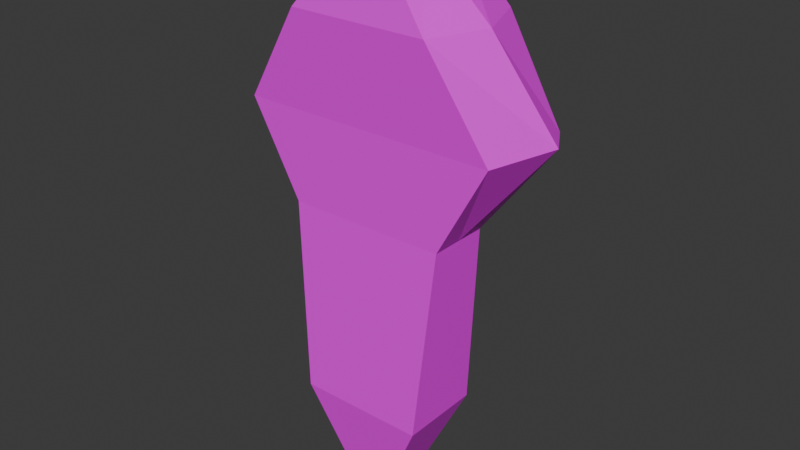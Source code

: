 # Source: short-phaser.blend  (saved by Blender 5.0.119; exported with 4.5.12 LTS)
import bpy
from mathutils import Matrix  # noqa: F401  (used for matrix-valued properties, if any)

bpy.ops.wm.read_factory_settings(use_empty=True)
scene = bpy.context.scene
scene.name = 'Scene'

# ---- collections
col_collection = bpy.data.collections.new('Collection'); scene.collection.children.link(col_collection)

# ---- images (referenced by path relative to the original .blend; pixels are not part of the script)
import os
ASSET_DIR = os.environ.get("B2B_ASSET_DIR", "")  # directory of the original .blend (textures are referenced by path, not embedded)
HERE = os.path.dirname(os.path.abspath(__file__))  # packed textures are extracted next to this script under _unpacked/

def load_image(name, relpath, width, height, colorspace="sRGB"):
    """Load a texture the original file referenced (path relative to the .blend, or extracted next to this script)."""
    p = next((c for c in (os.path.join(HERE, relpath), os.path.join(ASSET_DIR, relpath)) if relpath and os.path.exists(c)), "")
    if p:
        img = bpy.data.images.load(p, check_existing=True)
        img.name = name
    else:  # same state as the original file: an image datablock whose file is absent (Cycles renders it pink)
        img = bpy.data.images.new(name, width, height)
        img.source = "FILE"
        img.filepath = "//" + (relpath or name)
    img.colorspace_settings.name = colorspace
    return img
img_short_phaser_atlus_png = load_image('short-phaser-atlus.png', 'short-phaser-atlus.png', 1024, 1024, 'sRGB')

# ---- materials (node trees are filled in below, after node groups)
mat_material = bpy.data.materials.new('Material')
mat_material.alpha_threshold = 0.0
mat_material.use_backface_culling_lightprobe_volume = False
mat_material.roughness = 0.5
mat_material.line_color = (0.0, 0.0, 0.0, 1.0)

# ---- material node trees
mat_material.use_nodes = True; mat_material.node_tree.nodes.clear()
_N = mat_material.node_tree.nodes; _L = mat_material.node_tree.links
n0 = _N.new('ShaderNodeOutputMaterial'); n0.name = 'Material Output'; n0.location = (200, 100)
n1 = _N.new('ShaderNodeBsdfPrincipled'); n1.name = 'Principled BSDF'; n1.location = (-200, 100)
n2 = _N.new('ShaderNodeTexImage'); n2.name = 'Image Texture'; n2.location = (-556, 140)
n2.image = img_short_phaser_atlus_png
_L.new(n1.outputs[0], n0.inputs[0])
_L.new(n2.outputs[0], n1.inputs[0])
n0.is_active_output = True

# ---- world
world_world = bpy.data.worlds.new('World'); scene.world = world_world
world_world.use_nodes = True; world_world.node_tree.nodes.clear()
_N = world_world.node_tree.nodes; _L = world_world.node_tree.links
n0 = _N.new('ShaderNodeOutputWorld'); n0.name = 'World Output'; n0.location = (200, 100)
n1 = _N.new('ShaderNodeBackground'); n1.name = 'Background'; n1.location = (-200, 100)
n1.inputs[0].default_value = (0.05088, 0.05088, 0.05088, 1.0)
_L.new(n1.outputs[0], n0.inputs[0])
n0.is_active_output = True
world_world.color = (0.05088, 0.05088, 0.05088)
world_world.sun_shadow_jitter_overblur = 0.0

# ---- meshes
me_cube = bpy.data.meshes.new('Cube')
me_cube.from_pydata([(0.7541, 0.8318, 3.032), (0.6896, 0.4427, -1.0), (0.7541, -0.4131, 3.032), (0.6896, -0.4427, -1.0), (-0.7541, 0.8318, 3.032), (-0.6896, 0.4427, -1.0), (-0.7541, -0.4131, 3.032), (-0.6896, -0.4427, -1.0), (0.8594, 0.3313, 1.044), (-0.8594, -0.3313, 1.044), (0.8594, -0.3313, 1.044), (-0.8594, 0.3313, 1.044), (-1.395, -0.338, 2.02), (1.395, 0.7567, 2.02), (1.395, -0.338, 2.02), (-1.395, 0.7567, 2.02), (0.1858, 0.7026, 3.728), (0.1858, -0.2839, 3.728), (-0.1858, 0.7026, 3.728), (-0.1858, -0.2839, 3.728), (0.2017, 0.2925, -2.027), (0.2017, -0.2925, -2.027), (-0.2017, 0.2925, -2.027), (-0.2017, -0.2925, -2.027), (-0.6896, 0.0, -1.0), (1.0, 0.2, 3.032), (-1.0, 0.1219, 3.032), (0.6896, 0.0, -1.0), (0.8594, 1.192e-07, 1.044), (-0.8594, 1.192e-07, 1.044), (1.597, 0.4187, 2.02), (-1.597, 5.96e-08, 2.02), (0.3262, 0.1179, 3.728), (-0.3262, 0.1437, 3.728), (-0.2017, 0.0, -2.027), (0.2017, 0.0, -2.027), (1.0, 0.0, 3.032)], [], [(26, 6, 19, 33), (14, 2, 6, 12), (31, 26, 4, 15), (24, 5, 22, 34), (30, 25, 2, 14), (15, 4, 0, 13), (5, 11, 8, 1), (27, 28, 10, 3), (24, 29, 11, 5), (3, 10, 9, 7), (11, 15, 13, 8), (28, 30, 14, 10), (29, 31, 15, 11), (10, 14, 12, 9), (32, 33, 19, 17), (25, 0, 16, 32), (0, 4, 18, 16), (6, 2, 17, 19), (34, 35, 21, 23), (27, 3, 21, 35), (5, 1, 20, 22), (3, 7, 23, 21), (1, 27, 35, 20), (22, 20, 35, 34), (2, 25, 32, 17), (16, 18, 33, 32), (9, 12, 31, 29), (8, 13, 30, 28), (7, 9, 29, 24), (1, 8, 28, 27), (13, 0, 25, 30), (7, 24, 34, 23), (12, 6, 26, 31), (4, 26, 33, 18)])
_uv = me_cube.uv_layers.new(name='UVMap')
_uv.uv.foreach_set('vector', [0.05332, 0.06828, 0.07516, 0.0486, 0.1662, 0.1592, 0.1551, 0.1725, 0.9578, 0.7062, 0.855, 0.8685, 0.6131, 0.8685, 0.5104, 0.7062, 0.2659, 0.1431, 0.1655, 0.1589, 0.1444, 0.09336, 0.242, 0.072, 0.7261, 0.4288, 0.6246, 0.4329, 0.6424, 0.1745, 0.7088, 0.1726, 0.2698, 0.215, 0.09113, 0.1723, 0.08829, 0.06916, 0.2659, 0.0859, 0.2944, 0.02945, 0.2358, 0.1293, 0.0883, 0.1303, 0.02629, 0.02938, 0.3893, 0.1475, 0.227, 0.1792, 0.2125, 0.03999, 0.3794, 0.03718, 0.375, 0.625, 0.5611, 0.625, 0.5611, 0.75, 0.375, 0.75, 0.3759, 0.7855, 0.5487, 0.7896, 0.5482, 0.8174, 0.3744, 0.8224, 0.4224, 0.2755, 0.4308, 0.8894, 0.05764, 0.8894, 0.06602, 0.2755, 0.227, 0.1792, 0.1529, 0.2389, 0.1269, 0.003349, 0.2125, 0.03999, 0.4122, 0.1354, 0.2698, 0.215, 0.2659, 0.0859, 0.4124, 0.08215, 0.3483, 0.1109, 0.2659, 0.1431, 0.242, 0.072, 0.339, 0.08128, 0.8719, 0.5496, 0.9578, 0.7062, 0.5104, 0.7062, 0.5963, 0.5496, 0.2553, 0.169, 0.1551, 0.1725, 0.1662, 0.1592, 0.2248, 0.1575, 0.1454, 0.08817, 0.1532, 0.1609, 0.06679, 0.1679, 0.05796, 0.1035, 0.0883, 0.1303, 0.2358, 0.1293, 0.1794, 0.1984, 0.1431, 0.1988, 0.07516, 0.0486, 0.3112, 0.04063, 0.2248, 0.1575, 0.1662, 0.1592, 0.6913, 0.2495, 0.8311, 0.2601, 0.8225, 0.3462, 0.6812, 0.3353, 0.375, 0.625, 0.375, 0.75, 0.375, 0.75, 0.375, 0.625, 0.3147, 0.1958, 0.09371, 0.1914, 0.1708, 0.03973, 0.2341, 0.0414, 0.375, 0.75, 0.375, 1.0, 0.375, 1.0, 0.375, 0.75, 0.375, 0.5, 0.375, 0.625, 0.375, 0.625, 0.375, 0.5, 0.7012, 0.1656, 0.8394, 0.1761, 0.8311, 0.2601, 0.6913, 0.2495, 0.3112, 0.04063, 0.3597, 0.06093, 0.2553, 0.169, 0.2248, 0.1575, 0.397, 0.07983, 0.3863, 0.1773, 0.2431, 0.2195, 0.2536, 0.04576, 0.423, 0.1077, 0.2847, 0.1662, 0.2854, 0.09635, 0.4079, 0.04125, 0.3544, 0.07319, 0.2745, 0.1245, 0.2725, 0.08355, 0.3477, 0.0388, 0.3774, 0.7488, 0.5492, 0.762, 0.5487, 0.7896, 0.3759, 0.7855, 0.375, 0.5, 0.5611, 0.5, 0.5611, 0.625, 0.375, 0.625, 0.2745, 0.1245, 0.1532, 0.1609, 0.1454, 0.08817, 0.2725, 0.08355, 0.8266, 0.4247, 0.7261, 0.4288, 0.7088, 0.1726, 0.7747, 0.1707, 0.2847, 0.1662, 0.03973, 0.2327, 0.03071, 0.1231, 0.2854, 0.09635, 0.1444, 0.09336, 0.1655, 0.1589, 0.1014, 0.1731, 0.08558, 0.1229])
me_cube.materials.append(mat_material)
me_cube.use_mirror_vertex_groups = False
me_cube.update()

# ---- objects
ob_cube = bpy.data.objects.new('Cube', me_cube)

# ---- transforms, parenting, visibility, modifiers, constraints
ob_cube.location = (0.0, 0.0, 0.0)
ob_cube.scale = (0.09954, 0.09954, 0.09954)
ob_cube.lock_rotations_4d = False
ob_cube.empty_display_type = 'ARROWS'
ob_cube.lineart.crease_threshold = 0.0

# ---- collection membership
col_collection.objects.link(ob_cube)

# ---- scene / render settings (as saved in the file)
scene.frame_start = 1; scene.frame_end = 250; scene.frame_set(1)
scene.render.engine = 'BLENDER_EEVEE_NEXT'
scene.render.bake_bias = 0.0
scene.render.bake_samples = 0
scene.cycles.sampling_pattern = 'TABULATED_SOBOL'
scene.eevee.use_volume_custom_range = False
bpy.context.view_layer.update()

# ---- added for rendering (the .blend has no active camera and no usable light): camera, sun
cam_auto = bpy.data.cameras.new('AutoCamera')
cam_auto.lens = 50.0
cam_auto.sensor_width = 36.0
cam_auto.clip_end = 1000.0
ob_auto_camera = bpy.data.objects.new('AutoCamera', cam_auto)
scene.collection.objects.link(ob_auto_camera)
ob_auto_camera.location = (0.617432, -0.721554, 0.578596)
ob_auto_camera.rotation_euler = (1.09748, -7.21219e-08, 0.694738)
scene.camera = ob_auto_camera
light_auto_sun = bpy.data.lights.new('AutoSun', 'SUN')
light_auto_sun.energy = 3.0
light_auto_sun.angle = 0.0523599
ob_auto_sun = bpy.data.objects.new('AutoSun', light_auto_sun)
scene.collection.objects.link(ob_auto_sun)
ob_auto_sun.rotation_euler = (0.872665, 0.174533, 0.523599)
bpy.context.view_layer.update()
